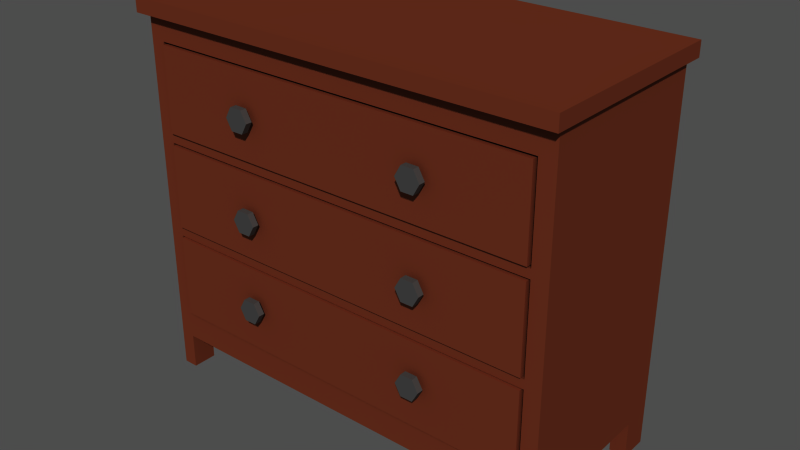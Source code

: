 # Source: hemnes_chest.blend  (saved by Blender 2.76.0; exported with 4.5.12 LTS)
import bpy
from mathutils import Matrix  # noqa: F401  (used for matrix-valued properties, if any)

bpy.ops.wm.read_factory_settings(use_empty=True)
scene = bpy.context.scene
scene.name = 'Scene'

# ---- collections
col_collection_1 = bpy.data.collections.new('Collection 1'); scene.collection.children.link(col_collection_1)

# ---- materials (node trees are filled in below, after node groups)
mat_redwoodmat = bpy.data.materials.new('RedWoodMat')
mat_redwoodmat.alpha_threshold = 0.0
mat_redwoodmat.use_transparent_shadow = False
mat_redwoodmat.diffuse_color = (0.3933, 0.1678, 0.102, 1.0)
mat_redwoodmat.roughness = 0.5
mat_redwoodmat.specular_intensity = 0.4758
mat_redwoodmat.line_color = (0.0, 0.0, 0.0, 1.0)
mat_darkergrayplasticmat = bpy.data.materials.new('DarkerGrayPlasticMat')
mat_darkergrayplasticmat.alpha_threshold = 0.0
mat_darkergrayplasticmat.use_transparent_shadow = False
mat_darkergrayplasticmat.diffuse_color = (0.2416, 0.2416, 0.2416, 1.0)
mat_darkergrayplasticmat.roughness = 0.5
mat_darkergrayplasticmat.line_color = (0.0, 0.0, 0.0, 1.0)

# ---- material node trees

# ---- meshes
me_cube_023 = bpy.data.meshes.new('Cube.023')
me_cube_023.from_pydata([(-0.2064, -0.2637, 0.7577), (-0.2219, -0.2637, 0.7301), (-0.2529, -0.2637, 0.7301), (-0.2683, -0.2637, 0.7577), (-0.2529, -0.2637, 0.7852), (-0.2219, -0.2637, 0.7852), (-0.2064, -0.2473, 0.7577), (-0.2219, -0.2473, 0.7301), (-0.2529, -0.2473, 0.7301), (-0.2683, -0.2473, 0.7577), (-0.2529, -0.2473, 0.7852), (-0.2219, -0.2473, 0.7852), (-0.2374, -0.2637, 0.7577), (-0.2374, -0.2473, 0.7577), (0.4919, 0.1959, 0.4081), (0.4919, -0.2358, 0.4081), (-0.4947, -0.2358, 0.4081), (-0.4947, 0.1959, 0.4081), (0.4919, 0.1959, 0.6215), (0.4919, -0.2358, 0.6215), (-0.4947, -0.2358, 0.6215), (-0.4947, 0.1959, 0.6215), (0.5374, 0.2292, 0.0915), (0.5374, -0.2292, 0.0915), (-0.5374, -0.2292, 0.0915), (-0.5374, 0.2292, 0.0915), (0.5374, 0.2292, 0.1619), (0.5374, -0.2292, 0.1619), (-0.5374, -0.2292, 0.1619), (-0.5374, 0.2292, 0.1619), (0.4967, -0.2292, 0.0915), (0.4967, 0.2292, 0.0915), (0.4967, -0.2292, 0.1619), (0.4967, 0.2292, 0.1619), (-0.5003, -0.2292, 0.0915), (-0.5003, 0.2292, 0.0915), (-0.5003, -0.2292, 0.1619), (-0.5003, 0.2292, 0.1619), (0.5374, 0.1571, 0.0915), (-0.5374, 0.1571, 0.0915), (0.5374, 0.1571, 0.1619), (-0.5374, 0.1571, 0.1619), (0.4967, 0.1571, 0.0915), (0.4967, 0.1571, 0.1619), (-0.5003, 0.1571, 0.0915), (-0.5003, 0.1571, 0.1619), (0.5374, -0.167, 0.0915), (-0.5374, -0.167, 0.0915), (0.5374, -0.167, 0.1619), (-0.5374, -0.167, 0.1619), (0.4967, -0.167, 0.0915), (0.4967, -0.167, 0.1619), (-0.5003, -0.167, 0.0915), (-0.5003, -0.167, 0.1619), (-0.5374, -0.167, 0.0005305), (-0.5003, -0.167, 0.0005305), (0.5374, -0.167, 0.0005305), (0.4967, -0.167, 0.0005305), (-0.5003, -0.2292, 0.0005305), (0.4967, -0.2292, 0.0005305), (-0.5374, -0.2292, 0.0005305), (0.5374, -0.2292, 0.0005305), (-0.5374, 0.1571, 0.0005305), (-0.5003, 0.1571, 0.0005305), (0.5374, 0.1571, 0.0005305), (0.4967, 0.1571, 0.0005305), (-0.5003, 0.2292, 0.0005305), (0.4967, 0.2292, 0.0005305), (-0.5374, 0.2292, 0.0005305), (0.5374, 0.2292, 0.0005305), (-0.5003, 0.1571, 0.6249), (-0.5003, -0.167, 0.6249), (-0.5003, -0.2292, 0.6249), (0.4967, -0.2292, 0.6249), (0.4967, -0.167, 0.6249), (0.4967, 0.1571, 0.6249), (-0.5374, 0.1571, 0.6249), (-0.5374, -0.167, 0.6249), (-0.5374, -0.2292, 0.6249), (0.5374, 0.1571, 0.6249), (0.5374, -0.167, 0.6249), (0.5374, -0.2292, 0.6249), (-0.5003, 0.2292, 0.6249), (0.4967, 0.2292, 0.6249), (-0.5374, 0.2292, 0.6249), (0.5374, 0.2292, 0.6249), (0.5374, -0.2292, 0.6472), (0.4967, -0.2292, 0.6472), (0.4967, 0.2292, 0.6472), (0.5374, 0.2292, 0.6472), (-0.5374, -0.2292, 0.6472), (-0.5003, -0.2292, 0.6472), (-0.5003, 0.2292, 0.6472), (-0.5374, 0.2292, 0.6472), (0.5374, 0.1571, 0.6472), (-0.5374, 0.1571, 0.6472), (0.4967, 0.1571, 0.6472), (-0.5003, 0.1571, 0.6472), (0.5374, -0.167, 0.6472), (-0.5374, -0.167, 0.6472), (0.4967, -0.167, 0.6472), (-0.5003, -0.167, 0.6472), (-0.5003, -0.167, 0.8698), (-0.5003, 0.1571, 0.8698), (-0.5003, -0.2292, 0.8698), (0.4967, -0.167, 0.8698), (0.4967, -0.2292, 0.8698), (0.4967, 0.1571, 0.8698), (-0.5374, -0.167, 0.8698), (-0.5374, 0.1571, 0.8698), (-0.5374, -0.2292, 0.8698), (0.5374, 0.1571, 0.8698), (0.5374, -0.167, 0.8698), (0.5374, -0.2292, 0.8698), (-0.5003, 0.2292, 0.8698), (0.4967, 0.2292, 0.8698), (-0.5374, 0.2292, 0.8698), (0.5374, 0.2292, 0.8698), (0.5374, -0.2292, 0.9435), (0.4967, -0.2292, 0.9435), (0.4967, 0.2292, 0.9435), (0.5374, 0.2292, 0.9435), (-0.5003, -0.2292, 0.9435), (-0.5374, -0.2292, 0.9435), (-0.5374, 0.2292, 0.9435), (-0.5003, 0.2292, 0.9435), (0.5374, 0.1571, 0.9435), (-0.5374, 0.1571, 0.9435), (0.4967, 0.1571, 0.9435), (-0.5003, 0.1571, 0.9435), (0.5374, -0.167, 0.9435), (-0.5374, -0.167, 0.9435), (0.4967, -0.167, 0.9435), (-0.5003, -0.167, 0.9435), (0.5502, 0.2545, 0.9705), (0.5502, -0.2555, 0.9705), (-0.5498, -0.2555, 0.9705), (-0.5498, 0.2545, 0.9705), (0.5502, 0.2545, 0.9338), (0.5502, -0.2555, 0.9338), (-0.5498, -0.2555, 0.9338), (-0.5498, 0.2545, 0.9338), (-0.5003, 0.1571, 0.3807), (-0.5003, -0.167, 0.3807), (-0.5003, -0.2292, 0.3807), (-0.5374, -0.167, 0.3807), (-0.5374, 0.1571, 0.3807), (-0.5374, -0.2292, 0.3807), (-0.5003, 0.2292, 0.3807), (-0.5374, 0.2292, 0.3807), (-0.5003, 0.1571, 0.404), (-0.5003, -0.167, 0.404), (-0.5003, -0.2292, 0.404), (-0.5374, -0.167, 0.404), (-0.5374, 0.1571, 0.404), (-0.5374, -0.2292, 0.404), (-0.5003, 0.2292, 0.404), (-0.5374, 0.2292, 0.404), (0.4967, -0.2292, 0.4041), (0.4967, -0.167, 0.4041), (0.4967, 0.1571, 0.4041), (0.5374, 0.1571, 0.4041), (0.5374, -0.167, 0.4041), (0.5374, -0.2292, 0.4041), (0.4967, 0.2292, 0.4041), (0.5374, 0.2292, 0.4041), (0.4967, -0.2292, 0.3808), (0.4967, -0.167, 0.3808), (0.4967, 0.1571, 0.3808), (0.5374, 0.1571, 0.3808), (0.5374, -0.167, 0.3808), (0.5374, -0.2292, 0.3808), (0.4967, 0.2292, 0.3808), (0.5374, 0.2292, 0.3808), (0.478, 0.1832, 0.6215), (-0.4808, 0.1832, 0.6215), (-0.4808, -0.2231, 0.6215), (0.478, -0.2231, 0.6215), (0.478, -0.2231, 0.4247), (0.478, 0.1832, 0.4247), (-0.4808, -0.2231, 0.4247), (-0.4808, 0.1832, 0.4247), (-0.4808, 0.1832, 0.6684), (-0.4808, -0.2231, 0.6684), (0.478, 0.1832, 0.6684), (0.478, -0.2231, 0.6684), (0.478, -0.2231, 0.8652), (-0.4808, -0.2231, 0.8652), (-0.4808, 0.1832, 0.8652), (0.478, 0.1832, 0.8652), (-0.4947, 0.1959, 0.8652), (-0.4947, -0.2358, 0.8652), (0.4919, -0.2358, 0.8652), (0.4919, 0.1959, 0.8652), (-0.4947, 0.1959, 0.6518), (-0.4947, -0.2358, 0.6518), (0.4919, -0.2358, 0.6518), (0.4919, 0.1959, 0.6518), (0.4919, 0.1959, 0.166), (0.4919, -0.2358, 0.166), (-0.4947, -0.2358, 0.166), (-0.4947, 0.1959, 0.166), (0.4919, 0.1959, 0.3794), (0.4919, -0.2358, 0.3794), (-0.4947, -0.2358, 0.3794), (-0.4947, 0.1959, 0.3794), (0.478, 0.1832, 0.3794), (-0.4808, 0.1832, 0.3794), (-0.4808, -0.2231, 0.3794), (0.478, -0.2231, 0.3794), (0.478, -0.2231, 0.1826), (0.478, 0.1832, 0.1826), (-0.4808, -0.2231, 0.1826), (-0.4808, 0.1832, 0.1826), (-0.5133, 0.2184, 0.1222), (-0.5133, 0.2184, 0.9031), (0.5169, 0.2184, 0.9031), (0.5169, 0.2184, 0.1222), (-0.5133, 0.23, 0.1222), (-0.5133, 0.23, 0.9031), (0.5169, 0.23, 0.9031), (0.5169, 0.23, 0.1222), (-0.2374, -0.2473, 0.5128), (-0.2374, -0.2637, 0.5128), (-0.2219, -0.2473, 0.5403), (-0.2529, -0.2473, 0.5403), (-0.2683, -0.2473, 0.5128), (-0.2529, -0.2473, 0.4852), (-0.2219, -0.2473, 0.4852), (-0.2064, -0.2473, 0.5128), (-0.2219, -0.2637, 0.5403), (-0.2529, -0.2637, 0.5403), (-0.2683, -0.2637, 0.5128), (-0.2529, -0.2637, 0.4852), (-0.2219, -0.2637, 0.4852), (-0.2064, -0.2637, 0.5128), (-0.2064, -0.2637, 0.2824), (-0.2219, -0.2637, 0.2548), (-0.2529, -0.2637, 0.2548), (-0.2683, -0.2637, 0.2824), (-0.2529, -0.2637, 0.3099), (-0.2219, -0.2637, 0.3099), (-0.2064, -0.2473, 0.2824), (-0.2219, -0.2473, 0.2548), (-0.2529, -0.2473, 0.2548), (-0.2683, -0.2473, 0.2824), (-0.2529, -0.2473, 0.3099), (-0.2219, -0.2473, 0.3099), (-0.2374, -0.2637, 0.2824), (-0.2374, -0.2473, 0.2824), (0.2322, -0.2473, 0.2824), (0.2322, -0.2637, 0.2824), (0.2477, -0.2473, 0.3099), (0.2168, -0.2473, 0.3099), (0.2013, -0.2473, 0.2824), (0.2168, -0.2473, 0.2548), (0.2477, -0.2473, 0.2548), (0.2632, -0.2473, 0.2824), (0.2477, -0.2637, 0.3099), (0.2168, -0.2637, 0.3099), (0.2013, -0.2637, 0.2824), (0.2168, -0.2637, 0.2548), (0.2477, -0.2637, 0.2548), (0.2632, -0.2637, 0.2824), (0.2632, -0.2637, 0.5128), (0.2477, -0.2637, 0.4852), (0.2168, -0.2637, 0.4852), (0.2013, -0.2637, 0.5128), (0.2168, -0.2637, 0.5403), (0.2477, -0.2637, 0.5403), (0.2632, -0.2473, 0.5128), (0.2477, -0.2473, 0.4852), (0.2168, -0.2473, 0.4852), (0.2013, -0.2473, 0.5128), (0.2168, -0.2473, 0.5403), (0.2477, -0.2473, 0.5403), (0.2322, -0.2637, 0.5128), (0.2322, -0.2473, 0.5128), (0.2322, -0.2473, 0.7577), (0.2322, -0.2637, 0.7577), (0.2477, -0.2473, 0.7852), (0.2168, -0.2473, 0.7852), (0.2013, -0.2473, 0.7577), (0.2168, -0.2473, 0.7301), (0.2477, -0.2473, 0.7301), (0.2632, -0.2473, 0.7577), (0.2477, -0.2637, 0.7852), (0.2168, -0.2637, 0.7852), (0.2013, -0.2637, 0.7577), (0.2168, -0.2637, 0.7301), (0.2477, -0.2637, 0.7301), (0.2632, -0.2637, 0.7577)], [], [(12, 0, 1), (13, 7, 6), (12, 1, 2), (13, 8, 7), (12, 2, 3), (13, 9, 8), (12, 3, 4), (13, 10, 9), (12, 4, 5), (13, 11, 10), (5, 0, 12), (13, 6, 11), (0, 6, 7, 1), (1, 7, 8, 2), (2, 8, 9, 3), (3, 9, 10, 4), (4, 10, 11, 5), (6, 0, 5, 11), (14, 15, 16, 17), (14, 18, 19, 15), (15, 19, 20, 16), (16, 20, 21, 17), (18, 14, 17, 21), (27, 32, 30, 23), (22, 31, 33, 26), (36, 28, 24, 34), (35, 25, 29, 37), (38, 22, 26, 40), (41, 29, 25, 39), (40, 48, 46, 38), (48, 27, 23, 46), (28, 49, 47, 24), (49, 41, 39, 47), (50, 42, 38, 46), (47, 39, 44, 52), (47, 52, 55, 54), (50, 46, 56, 57), (52, 34, 58, 55), (30, 50, 57, 59), (24, 47, 54, 60), (46, 23, 61, 56), (44, 39, 62, 63), (38, 42, 65, 64), (35, 44, 63, 66), (42, 31, 67, 65), (39, 25, 68, 62), (22, 38, 64, 69), (25, 35, 66, 68), (34, 24, 60, 58), (31, 22, 69, 67), (23, 30, 59, 61), (60, 54, 55, 58), (59, 57, 56, 61), (62, 68, 66, 63), (65, 67, 69, 64), (73, 81, 86, 87), (85, 83, 88, 89), (78, 72, 91, 90), (82, 84, 93, 92), (79, 85, 89, 94), (84, 76, 95, 93), (81, 80, 98, 86), (80, 79, 94, 98), (77, 78, 90, 99), (76, 77, 99, 95), (101, 97, 103, 102), (91, 101, 102, 104), (100, 87, 106, 105), (96, 100, 105, 107), (95, 99, 108, 109), (99, 90, 110, 108), (98, 94, 111, 112), (86, 98, 112, 113), (97, 92, 114, 103), (88, 96, 107, 115), (93, 95, 109, 116), (94, 89, 117, 111), (92, 93, 116, 114), (90, 91, 104, 110), (89, 88, 115, 117), (87, 86, 113, 106), (106, 113, 118, 119), (117, 115, 120, 121), (110, 104, 122, 123), (114, 116, 124, 125), (111, 117, 121, 126), (116, 109, 127, 124), (113, 112, 130, 118), (112, 111, 126, 130), (108, 110, 123, 131), (109, 108, 131, 127), (120, 128, 126, 121), (124, 127, 129, 125), (128, 132, 130, 126), (132, 119, 118, 130), (127, 131, 133, 129), (131, 123, 122, 133), (136, 137, 134, 135), (138, 141, 140, 139), (134, 138, 139, 135), (135, 139, 140, 136), (136, 140, 141, 137), (137, 141, 138, 134), (82, 92, 88, 83), (88, 92, 97, 96), (96, 97, 101, 100), (87, 100, 101, 91), (72, 73, 87, 91), (71, 74, 73, 72), (70, 75, 74, 71), (70, 82, 83, 75), (104, 106, 119, 122), (119, 132, 133, 122), (128, 129, 133, 132), (120, 125, 129, 128), (114, 125, 120, 115), (103, 114, 115, 107), (102, 103, 107, 105), (102, 105, 106, 104), (31, 35, 37, 33), (33, 37, 45, 43), (43, 45, 53, 51), (32, 51, 53, 36), (30, 32, 36, 34), (30, 34, 52, 50), (42, 50, 52, 44), (31, 42, 44, 35), (45, 142, 143, 53), (53, 143, 144, 36), (49, 145, 146, 41), (28, 147, 145, 49), (37, 148, 142, 45), (41, 146, 149, 29), (29, 149, 148, 37), (36, 144, 147, 28), (150, 70, 71, 151), (151, 71, 72, 152), (145, 153, 154, 146), (153, 77, 76, 154), (147, 155, 153, 145), (155, 78, 77, 153), (156, 82, 70, 150), (146, 154, 157, 149), (154, 76, 84, 157), (149, 157, 156, 148), (157, 84, 82, 156), (144, 152, 155, 147), (152, 72, 78, 155), (158, 73, 74, 159), (159, 74, 75, 160), (161, 79, 80, 162), (162, 80, 81, 163), (160, 75, 83, 164), (165, 85, 79, 161), (164, 83, 85, 165), (163, 81, 73, 158), (32, 166, 167, 51), (51, 167, 168, 43), (40, 169, 170, 48), (169, 161, 162, 170), (48, 170, 171, 27), (170, 162, 163, 171), (43, 168, 172, 33), (26, 173, 169, 40), (173, 165, 161, 169), (33, 172, 173, 26), (172, 164, 165, 173), (27, 171, 166, 32), (171, 163, 158, 166), (172, 168, 142, 148), (168, 167, 143, 142), (167, 166, 144, 143), (164, 172, 148, 156), (166, 158, 152, 144), (160, 164, 156, 150), (159, 160, 150, 151), (158, 159, 151, 152), (18, 21, 175, 174), (21, 20, 176, 175), (20, 19, 177, 176), (19, 18, 174, 177), (177, 174, 179, 178), (176, 177, 178, 180), (175, 176, 180, 181), (174, 175, 181, 179), (179, 181, 180, 178), (184, 182, 183, 185), (189, 188, 182, 184), (188, 187, 183, 182), (187, 186, 185, 183), (186, 189, 184, 185), (192, 193, 189, 186), (191, 192, 186, 187), (190, 191, 187, 188), (193, 190, 188, 189), (193, 197, 194, 190), (195, 191, 190, 194), (196, 192, 191, 195), (197, 193, 192, 196), (197, 196, 195, 194), (198, 199, 200, 201), (198, 202, 203, 199), (199, 203, 204, 200), (200, 204, 205, 201), (202, 198, 201, 205), (202, 205, 207, 206), (205, 204, 208, 207), (204, 203, 209, 208), (203, 202, 206, 209), (209, 206, 211, 210), (208, 209, 210, 212), (207, 208, 212, 213), (206, 207, 213, 211), (211, 213, 212, 210), (218, 214, 217, 221), (219, 215, 214, 218), (220, 216, 215, 219), (221, 217, 216, 220), (217, 214, 215, 216), (219, 218, 221, 220), (229, 235, 230, 224), (231, 225, 224, 230), (232, 226, 225, 231), (233, 227, 226, 232), (234, 228, 227, 233), (235, 229, 228, 234), (222, 229, 224), (230, 235, 223), (222, 224, 225), (223, 231, 230), (222, 225, 226), (223, 232, 231), (222, 226, 227), (223, 233, 232), (222, 227, 228), (223, 234, 233), (222, 228, 229), (223, 235, 234), (248, 236, 237), (249, 243, 242), (248, 237, 238), (249, 244, 243), (248, 238, 239), (249, 245, 244), (248, 239, 240), (249, 246, 245), (248, 240, 241), (249, 247, 246), (241, 236, 248), (249, 242, 247), (236, 242, 243, 237), (237, 243, 244, 238), (238, 244, 245, 239), (239, 245, 246, 240), (240, 246, 247, 241), (242, 236, 241, 247), (257, 263, 258, 252), (259, 253, 252, 258), (260, 254, 253, 259), (261, 255, 254, 260), (262, 256, 255, 261), (263, 257, 256, 262), (250, 257, 252), (258, 263, 251), (250, 252, 253), (251, 259, 258), (250, 253, 254), (251, 260, 259), (250, 254, 255), (251, 261, 260), (250, 255, 256), (251, 262, 261), (250, 256, 257), (251, 263, 262), (276, 264, 265), (277, 271, 270), (276, 265, 266), (277, 272, 271), (276, 266, 267), (277, 273, 272), (276, 267, 268), (277, 274, 273), (276, 268, 269), (277, 275, 274), (269, 264, 276), (277, 270, 275), (264, 270, 271, 265), (265, 271, 272, 266), (266, 272, 273, 267), (267, 273, 274, 268), (268, 274, 275, 269), (270, 264, 269, 275), (285, 291, 286, 280), (287, 281, 280, 286), (288, 282, 281, 287), (289, 283, 282, 288), (290, 284, 283, 289), (291, 285, 284, 290), (278, 285, 280), (286, 291, 279), (278, 280, 281), (279, 287, 286), (278, 281, 282), (279, 288, 287), (278, 282, 283), (279, 289, 288), (278, 283, 284), (279, 290, 289), (278, 284, 285), (279, 291, 290)])
me_cube_023.polygons.foreach_set('material_index', [1, 1, 1, 1, 1, 1, 1, 1, 1, 1, 1, 1, 1, 1, 1, 1, 1, 1, 0, 0, 0, 0, 0, 0, 0, 0, 0, 0, 0, 0, 0, 0, 0, 0, 0, 0, 0, 0, 0, 0, 0, 0, 0, 0, 0, 0, 0, 0, 0, 0, 0, 0, 0, 0, 0, 0, 0, 0, 0, 0, 0, 0, 0, 0, 0, 0, 0, 0, 0, 0, 0, 0, 0, 0, 0, 0, 0, 0, 0, 0, 0, 0, 0, 0, 0, 0, 0, 0, 0, 0, 0, 0, 0, 0, 0, 0, 0, 0, 0, 0, 0, 0, 0, 0, 0, 0, 0, 0, 0, 0, 0, 0, 0, 0, 0, 0, 0, 0, 0, 0, 0, 0, 0, 0, 0, 0, 0, 0, 0, 0, 0, 0, 0, 0, 0, 0, 0, 0, 0, 0, 0, 0, 0, 0, 0, 0, 0, 0, 0, 0, 0, 0, 0, 0, 0, 0, 0, 0, 0, 0, 0, 0, 0, 0, 0, 0, 0, 0, 0, 0, 0, 0, 0, 0, 0, 0, 0, 0, 0, 0, 0, 0, 0, 0, 0, 0, 0, 0, 0, 0, 0, 0, 0, 0, 0, 0, 0, 0, 0, 0, 0, 0, 0, 0, 0, 0, 0, 0, 0, 0, 0, 0, 0, 0, 0, 0, 0, 0, 0, 0, 1, 1, 1, 1, 1, 1, 1, 1, 1, 1, 1, 1, 1, 1, 1, 1, 1, 1, 1, 1, 1, 1, 1, 1, 1, 1, 1, 1, 1, 1, 1, 1, 1, 1, 1, 1, 1, 1, 1, 1, 1, 1, 1, 1, 1, 1, 1, 1, 1, 1, 1, 1, 1, 1, 1, 1, 1, 1, 1, 1, 1, 1, 1, 1, 1, 1, 1, 1, 1, 1, 1, 1, 1, 1, 1, 1, 1, 1, 1, 1, 1, 1, 1, 1, 1, 1, 1, 1, 1, 1])
me_cube_023.materials.append(mat_redwoodmat)
me_cube_023.materials.append(mat_darkergrayplasticmat)
me_cube_023.use_remesh_preserve_volume = False
me_cube_023.use_remesh_preserve_attributes = False
me_cube_023.use_mirror_vertex_groups = False
me_cube_023.update()

# ---- objects
ob_ikea_chest_hemnes = bpy.data.objects.new('IKEA_chest_HEMNES', me_cube_023)

# ---- transforms, parenting, visibility, modifiers, constraints
ob_ikea_chest_hemnes.location = (0.0, 0.0, -8e-08)
ob_ikea_chest_hemnes.lineart.crease_threshold = 0.0

# ---- collection membership
col_collection_1.objects.link(ob_ikea_chest_hemnes)

# ---- scene / render settings (as saved in the file)
scene.frame_start = 1; scene.frame_end = 250; scene.frame_set(2)
scene.render.engine = 'BLENDER_EEVEE_NEXT'
scene.render.image_settings.color_mode = 'RGB'
scene.render.image_settings.compression = 90
scene.render.resolution_percentage = 50
scene.render.dither_intensity = 0.0
scene.render.film_transparent = True
scene.render.use_compositing = False
scene.render.use_sequencer = False
scene.render.bake_margin = 2
scene.render.bake_bias = 0.0
scene.render.use_stamp_time = False
scene.render.use_stamp_date = False
scene.render.use_stamp_frame = False
scene.render.use_stamp_camera = False
scene.render.use_stamp_scene = False
scene.render.use_stamp_filename = False
scene.render.use_stamp_render_time = False
scene.render.stamp_font_size = 0
scene.cycles.use_denoising = False
scene.cycles.samples = 10
scene.cycles.sampling_pattern = 'TABULATED_SOBOL'
scene.cycles.light_sampling_threshold = 0.0
scene.cycles.use_adaptive_sampling = False
scene.cycles.use_light_tree = False
scene.cycles.blur_glossy = 0.0
scene.cycles.volume_bounces = 1
scene.cycles.pixel_filter_type = 'GAUSSIAN'
scene.cycles.sample_clamp_indirect = 0.0
scene.view_settings.view_transform = 'Raw'
bpy.context.view_layer.update()

# ---- added for rendering (the .blend has no active camera and no usable light): camera, sun + grey world if the file has none
cam_auto = bpy.data.cameras.new('AutoCamera')
cam_auto.lens = 50.0
cam_auto.sensor_width = 36.0
cam_auto.clip_end = 1000.0
ob_auto_camera = bpy.data.objects.new('AutoCamera', cam_auto)
scene.collection.objects.link(ob_auto_camera)
ob_auto_camera.location = (1.43933, -1.7316, 1.63685)
ob_auto_camera.rotation_euler = (1.09748, -7.21219e-08, 0.694738)
scene.camera = ob_auto_camera
light_auto_sun = bpy.data.lights.new('AutoSun', 'SUN')
light_auto_sun.energy = 3.0
light_auto_sun.angle = 0.0523599
ob_auto_sun = bpy.data.objects.new('AutoSun', light_auto_sun)
scene.collection.objects.link(ob_auto_sun)
ob_auto_sun.rotation_euler = (0.872665, 0.174533, 0.523599)
if scene.world is None:
    world_auto = bpy.data.worlds.new('AutoWorld')
    world_auto.color = (0.3, 0.3, 0.3)
    scene.world = world_auto
bpy.context.view_layer.update()
